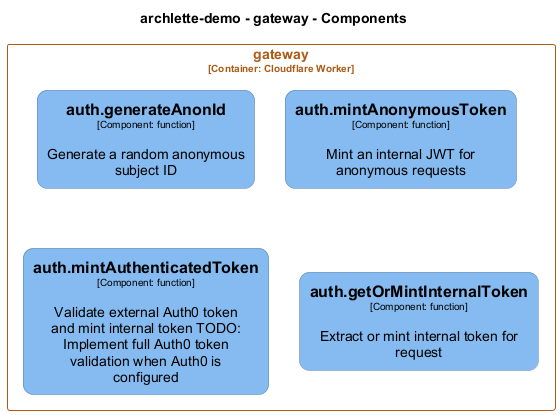

The diagram above was rendered by PlantUML. Its source (embedded in the PNG):
@startuml
set separator none
title archlette-demo - gateway - Components

top to bottom direction
skinparam ranksep 60
skinparam nodesep 30

skinparam {
  arrowFontSize 10
  defaultTextAlignment center
  wrapWidth 200
  maxMessageSize 100
  defaultFontName "Arial"
}

hide stereotype

skinparam rectangle<<archlettedemo.gateway.authgenerateAnonId>> {
  BackgroundColor #85bbf0
  FontColor #000000
  BorderColor #5d82a8
  roundCorner 20
  shadowing false
}
skinparam rectangle<<archlettedemo.gateway.authgetOrMintInternalToken>> {
  BackgroundColor #85bbf0
  FontColor #000000
  BorderColor #5d82a8
  roundCorner 20
  shadowing false
}
skinparam rectangle<<archlettedemo.gateway.authmintAnonymousToken>> {
  BackgroundColor #85bbf0
  FontColor #000000
  BorderColor #5d82a8
  roundCorner 20
  shadowing false
}
skinparam rectangle<<archlettedemo.gateway.authmintAuthenticatedToken>> {
  BackgroundColor #85bbf0
  FontColor #000000
  BorderColor #5d82a8
  roundCorner 20
  shadowing false
}
skinparam rectangle<<archlettedemo.gateway>> {
  BorderColor #ac5b15
  FontColor #ac5b15
  shadowing false
}

rectangle "gateway\n<size:10>[Container: Cloudflare Worker]</size>" <<archlettedemo.gateway>> {
  rectangle "==auth.generateAnonId\n<size:10>[Component: function]</size>\n\nGenerate a random anonymous subject ID" <<archlettedemo.gateway.authgenerateAnonId>> as archlettedemo.gateway.authgenerateAnonId
  rectangle "==auth.mintAnonymousToken\n<size:10>[Component: function]</size>\n\nMint an internal JWT for anonymous requests" <<archlettedemo.gateway.authmintAnonymousToken>> as archlettedemo.gateway.authmintAnonymousToken
  rectangle "==auth.mintAuthenticatedToken\n<size:10>[Component: function]</size>\n\nValidate external Auth0 token and mint internal token TODO: Implement full Auth0 token validation when Auth0 is configured" <<archlettedemo.gateway.authmintAuthenticatedToken>> as archlettedemo.gateway.authmintAuthenticatedToken
  rectangle "==auth.getOrMintInternalToken\n<size:10>[Component: function]</size>\n\nExtract or mint internal token for request" <<archlettedemo.gateway.authgetOrMintInternalToken>> as archlettedemo.gateway.authgetOrMintInternalToken
}

@enduml